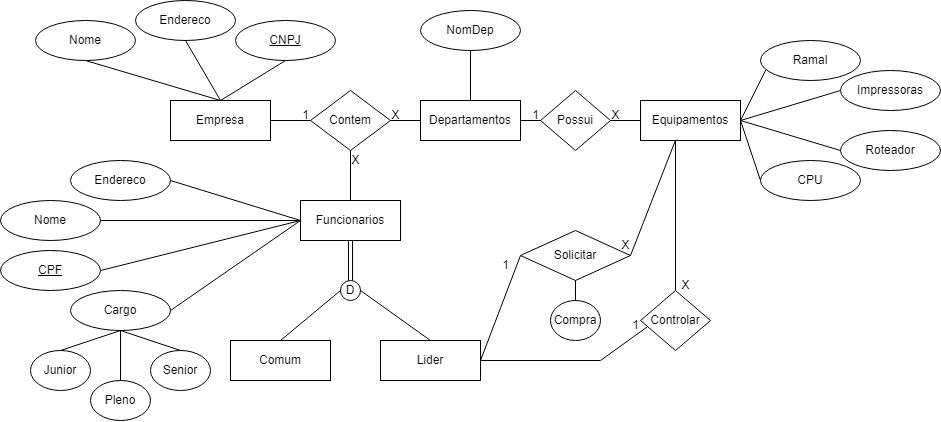

The diagram above was exported from draw.io. Its source (the exported page's mxGraphModel, read from the mxfile embedded in the PNG):
<mxGraphModel dx="1195" dy="616" grid="1" gridSize="10" guides="1" tooltips="1" connect="1" arrows="1" fold="1" page="1" pageScale="1" pageWidth="850" pageHeight="1100" math="0" shadow="0" extFonts="Permanent Marker^https://fonts.googleapis.com/css?family=Permanent+Marker">
  <root>
    <mxCell id="0" />
    <mxCell id="1" parent="0" />
    <mxCell id="sqcLPCEx_mmamgTgqwoq-1" value="Empresa" style="whiteSpace=wrap;html=1;align=center;" parent="1" vertex="1">
      <mxGeometry x="260" y="100" width="100" height="40" as="geometry" />
    </mxCell>
    <mxCell id="sqcLPCEx_mmamgTgqwoq-2" value="Contem" style="shape=rhombus;perimeter=rhombusPerimeter;whiteSpace=wrap;html=1;align=center;" parent="1" vertex="1">
      <mxGeometry x="400" y="90" width="80" height="60" as="geometry" />
    </mxCell>
    <mxCell id="sqcLPCEx_mmamgTgqwoq-3" value="Equipamentos" style="whiteSpace=wrap;html=1;align=center;" parent="1" vertex="1">
      <mxGeometry x="730" y="100" width="100" height="40" as="geometry" />
    </mxCell>
    <mxCell id="sqcLPCEx_mmamgTgqwoq-10" value="Ramal" style="ellipse;whiteSpace=wrap;html=1;align=center;" parent="1" vertex="1">
      <mxGeometry x="850" y="40" width="100" height="40" as="geometry" />
    </mxCell>
    <mxCell id="sqcLPCEx_mmamgTgqwoq-21" value="1" style="text;html=1;align=center;verticalAlign=middle;resizable=0;points=[];autosize=1;strokeColor=none;fillColor=none;" parent="1" vertex="1">
      <mxGeometry x="380" y="100" width="30" height="30" as="geometry" />
    </mxCell>
    <mxCell id="sqcLPCEx_mmamgTgqwoq-31" value="X" style="text;html=1;align=center;verticalAlign=middle;resizable=0;points=[];autosize=1;strokeColor=none;fillColor=none;" parent="1" vertex="1">
      <mxGeometry x="690" y="100" width="30" height="30" as="geometry" />
    </mxCell>
    <mxCell id="sqcLPCEx_mmamgTgqwoq-33" value="Departamentos" style="whiteSpace=wrap;html=1;align=center;" parent="1" vertex="1">
      <mxGeometry x="510" y="100" width="100" height="40" as="geometry" />
    </mxCell>
    <mxCell id="sqcLPCEx_mmamgTgqwoq-38" value="X" style="text;html=1;align=center;verticalAlign=middle;resizable=0;points=[];autosize=1;strokeColor=none;fillColor=none;" parent="1" vertex="1">
      <mxGeometry x="470" y="100" width="30" height="30" as="geometry" />
    </mxCell>
    <mxCell id="sqcLPCEx_mmamgTgqwoq-40" value="1" style="text;html=1;align=center;verticalAlign=middle;resizable=0;points=[];autosize=1;strokeColor=none;fillColor=none;" parent="1" vertex="1">
      <mxGeometry x="610" y="100" width="30" height="30" as="geometry" />
    </mxCell>
    <mxCell id="sqcLPCEx_mmamgTgqwoq-44" value="Possui" style="shape=rhombus;perimeter=rhombusPerimeter;whiteSpace=wrap;html=1;align=center;" parent="1" vertex="1">
      <mxGeometry x="630" y="90" width="70" height="60" as="geometry" />
    </mxCell>
    <mxCell id="sqcLPCEx_mmamgTgqwoq-48" value="Funcionarios" style="whiteSpace=wrap;html=1;align=center;" parent="1" vertex="1">
      <mxGeometry x="390" y="200" width="100" height="40" as="geometry" />
    </mxCell>
    <mxCell id="sqcLPCEx_mmamgTgqwoq-50" value="X" style="text;html=1;align=center;verticalAlign=middle;resizable=0;points=[];autosize=1;strokeColor=none;fillColor=none;" parent="1" vertex="1">
      <mxGeometry x="430" y="145" width="30" height="30" as="geometry" />
    </mxCell>
    <mxCell id="sqcLPCEx_mmamgTgqwoq-52" value="D" style="ellipse;whiteSpace=wrap;html=1;" parent="1" vertex="1">
      <mxGeometry x="430" y="280" width="20" height="20" as="geometry" />
    </mxCell>
    <mxCell id="sqcLPCEx_mmamgTgqwoq-55" value="" style="shape=link;html=1;rounded=0;entryX=0.5;entryY=1;entryDx=0;entryDy=0;exitX=0.5;exitY=0;exitDx=0;exitDy=0;" parent="1" source="sqcLPCEx_mmamgTgqwoq-52" target="sqcLPCEx_mmamgTgqwoq-48" edge="1">
      <mxGeometry width="100" relative="1" as="geometry">
        <mxPoint x="400" y="260" as="sourcePoint" />
        <mxPoint x="500" y="260" as="targetPoint" />
      </mxGeometry>
    </mxCell>
    <mxCell id="sqcLPCEx_mmamgTgqwoq-56" value="Comum" style="whiteSpace=wrap;html=1;align=center;" parent="1" vertex="1">
      <mxGeometry x="320" y="340" width="100" height="40" as="geometry" />
    </mxCell>
    <mxCell id="sqcLPCEx_mmamgTgqwoq-57" value="Lider" style="whiteSpace=wrap;html=1;align=center;" parent="1" vertex="1">
      <mxGeometry x="470" y="340" width="100" height="40" as="geometry" />
    </mxCell>
    <mxCell id="sqcLPCEx_mmamgTgqwoq-60" value="Solicitar" style="shape=rhombus;perimeter=rhombusPerimeter;whiteSpace=wrap;html=1;align=center;" parent="1" vertex="1">
      <mxGeometry x="610" y="230" width="110" height="50" as="geometry" />
    </mxCell>
    <mxCell id="sqcLPCEx_mmamgTgqwoq-63" value="Compra" style="ellipse;whiteSpace=wrap;html=1;align=center;" parent="1" vertex="1">
      <mxGeometry x="640" y="300" width="50" height="40" as="geometry" />
    </mxCell>
    <mxCell id="sqcLPCEx_mmamgTgqwoq-66" value="" style="endArrow=none;html=1;rounded=0;exitX=0.5;exitY=1;exitDx=0;exitDy=0;entryX=0.5;entryY=0;entryDx=0;entryDy=0;" parent="1" source="sqcLPCEx_mmamgTgqwoq-60" target="sqcLPCEx_mmamgTgqwoq-63" edge="1">
      <mxGeometry relative="1" as="geometry">
        <mxPoint x="700" y="290" as="sourcePoint" />
        <mxPoint x="860" y="290" as="targetPoint" />
      </mxGeometry>
    </mxCell>
    <mxCell id="sqcLPCEx_mmamgTgqwoq-67" value="Controlar" style="shape=rhombus;perimeter=rhombusPerimeter;whiteSpace=wrap;html=1;align=center;" parent="1" vertex="1">
      <mxGeometry x="730" y="290" width="70" height="60" as="geometry" />
    </mxCell>
    <mxCell id="sqcLPCEx_mmamgTgqwoq-68" value="" style="endArrow=none;html=1;rounded=0;exitX=1;exitY=0.5;exitDx=0;exitDy=0;entryX=0.093;entryY=0.609;entryDx=0;entryDy=0;entryPerimeter=0;" parent="1" source="sqcLPCEx_mmamgTgqwoq-57" target="sqcLPCEx_mmamgTgqwoq-67" edge="1">
      <mxGeometry relative="1" as="geometry">
        <mxPoint x="450" y="250" as="sourcePoint" />
        <mxPoint x="610" y="250" as="targetPoint" />
        <Array as="points">
          <mxPoint x="690" y="360" />
        </Array>
      </mxGeometry>
    </mxCell>
    <mxCell id="sqcLPCEx_mmamgTgqwoq-69" value="" style="endArrow=none;html=1;rounded=0;entryX=0.5;entryY=0;entryDx=0;entryDy=0;" parent="1" target="sqcLPCEx_mmamgTgqwoq-67" edge="1">
      <mxGeometry relative="1" as="geometry">
        <mxPoint x="765" y="140" as="sourcePoint" />
        <mxPoint x="610" y="250" as="targetPoint" />
      </mxGeometry>
    </mxCell>
    <mxCell id="sqcLPCEx_mmamgTgqwoq-70" value="" style="endArrow=none;html=1;rounded=0;entryX=1;entryY=0.5;entryDx=0;entryDy=0;exitX=0.35;exitY=0.993;exitDx=0;exitDy=0;exitPerimeter=0;" parent="1" source="sqcLPCEx_mmamgTgqwoq-3" target="sqcLPCEx_mmamgTgqwoq-60" edge="1">
      <mxGeometry relative="1" as="geometry">
        <mxPoint x="450" y="250" as="sourcePoint" />
        <mxPoint x="610" y="250" as="targetPoint" />
      </mxGeometry>
    </mxCell>
    <mxCell id="sqcLPCEx_mmamgTgqwoq-71" value="" style="endArrow=none;html=1;rounded=0;entryX=0;entryY=0.5;entryDx=0;entryDy=0;exitX=1;exitY=0.5;exitDx=0;exitDy=0;" parent="1" source="sqcLPCEx_mmamgTgqwoq-57" target="sqcLPCEx_mmamgTgqwoq-60" edge="1">
      <mxGeometry relative="1" as="geometry">
        <mxPoint x="450" y="250" as="sourcePoint" />
        <mxPoint x="610" y="250" as="targetPoint" />
      </mxGeometry>
    </mxCell>
    <mxCell id="sqcLPCEx_mmamgTgqwoq-72" value="" style="endArrow=none;html=1;rounded=0;exitX=1;exitY=0.5;exitDx=0;exitDy=0;entryX=0.5;entryY=0;entryDx=0;entryDy=0;" parent="1" source="sqcLPCEx_mmamgTgqwoq-52" target="sqcLPCEx_mmamgTgqwoq-57" edge="1">
      <mxGeometry relative="1" as="geometry">
        <mxPoint x="450" y="250" as="sourcePoint" />
        <mxPoint x="610" y="250" as="targetPoint" />
      </mxGeometry>
    </mxCell>
    <mxCell id="sqcLPCEx_mmamgTgqwoq-73" value="" style="endArrow=none;html=1;rounded=0;exitX=0;exitY=0.5;exitDx=0;exitDy=0;entryX=0.5;entryY=0;entryDx=0;entryDy=0;" parent="1" source="sqcLPCEx_mmamgTgqwoq-52" target="sqcLPCEx_mmamgTgqwoq-56" edge="1">
      <mxGeometry relative="1" as="geometry">
        <mxPoint x="450" y="250" as="sourcePoint" />
        <mxPoint x="610" y="250" as="targetPoint" />
      </mxGeometry>
    </mxCell>
    <mxCell id="sqcLPCEx_mmamgTgqwoq-74" value="" style="endArrow=none;html=1;rounded=0;exitX=0.5;exitY=0;exitDx=0;exitDy=0;entryX=0.5;entryY=1;entryDx=0;entryDy=0;" parent="1" source="sqcLPCEx_mmamgTgqwoq-48" target="sqcLPCEx_mmamgTgqwoq-2" edge="1">
      <mxGeometry relative="1" as="geometry">
        <mxPoint x="450" y="250" as="sourcePoint" />
        <mxPoint x="610" y="250" as="targetPoint" />
        <Array as="points" />
      </mxGeometry>
    </mxCell>
    <mxCell id="sqcLPCEx_mmamgTgqwoq-75" value="" style="endArrow=none;html=1;rounded=0;exitX=1;exitY=0.5;exitDx=0;exitDy=0;entryX=0;entryY=0.5;entryDx=0;entryDy=0;" parent="1" source="sqcLPCEx_mmamgTgqwoq-1" target="sqcLPCEx_mmamgTgqwoq-2" edge="1">
      <mxGeometry relative="1" as="geometry">
        <mxPoint x="450" y="250" as="sourcePoint" />
        <mxPoint x="610" y="250" as="targetPoint" />
      </mxGeometry>
    </mxCell>
    <mxCell id="sqcLPCEx_mmamgTgqwoq-76" value="" style="endArrow=none;html=1;rounded=0;exitX=1;exitY=0.5;exitDx=0;exitDy=0;entryX=0;entryY=0.5;entryDx=0;entryDy=0;" parent="1" source="sqcLPCEx_mmamgTgqwoq-2" target="sqcLPCEx_mmamgTgqwoq-33" edge="1">
      <mxGeometry relative="1" as="geometry">
        <mxPoint x="450" y="250" as="sourcePoint" />
        <mxPoint x="610" y="250" as="targetPoint" />
      </mxGeometry>
    </mxCell>
    <mxCell id="sqcLPCEx_mmamgTgqwoq-77" value="" style="endArrow=none;html=1;rounded=0;entryX=0;entryY=0.5;entryDx=0;entryDy=0;exitX=1;exitY=0.5;exitDx=0;exitDy=0;" parent="1" source="sqcLPCEx_mmamgTgqwoq-33" target="sqcLPCEx_mmamgTgqwoq-44" edge="1">
      <mxGeometry relative="1" as="geometry">
        <mxPoint x="450" y="250" as="sourcePoint" />
        <mxPoint x="610" y="250" as="targetPoint" />
      </mxGeometry>
    </mxCell>
    <mxCell id="sqcLPCEx_mmamgTgqwoq-78" value="" style="endArrow=none;html=1;rounded=0;entryX=0;entryY=0.5;entryDx=0;entryDy=0;exitX=1;exitY=0.5;exitDx=0;exitDy=0;" parent="1" source="sqcLPCEx_mmamgTgqwoq-44" target="sqcLPCEx_mmamgTgqwoq-3" edge="1">
      <mxGeometry relative="1" as="geometry">
        <mxPoint x="620" y="130" as="sourcePoint" />
        <mxPoint x="640" y="130" as="targetPoint" />
      </mxGeometry>
    </mxCell>
    <mxCell id="sqcLPCEx_mmamgTgqwoq-79" value="" style="endArrow=none;html=1;rounded=0;entryX=0.053;entryY=0.736;entryDx=0;entryDy=0;entryPerimeter=0;" parent="1" target="sqcLPCEx_mmamgTgqwoq-10" edge="1">
      <mxGeometry relative="1" as="geometry">
        <mxPoint x="830" y="120" as="sourcePoint" />
        <mxPoint x="650" y="140" as="targetPoint" />
      </mxGeometry>
    </mxCell>
    <mxCell id="sqcLPCEx_mmamgTgqwoq-80" value="" style="endArrow=none;html=1;rounded=0;entryX=0;entryY=0.5;entryDx=0;entryDy=0;" parent="1" target="sqcLPCEx_mmamgTgqwoq-116" edge="1">
      <mxGeometry relative="1" as="geometry">
        <mxPoint x="830" y="120" as="sourcePoint" />
        <mxPoint x="920" y="110" as="targetPoint" />
      </mxGeometry>
    </mxCell>
    <mxCell id="sqcLPCEx_mmamgTgqwoq-81" value="" style="endArrow=none;html=1;rounded=0;entryX=0;entryY=0.5;entryDx=0;entryDy=0;exitX=1;exitY=0.5;exitDx=0;exitDy=0;" parent="1" source="sqcLPCEx_mmamgTgqwoq-3" target="sqcLPCEx_mmamgTgqwoq-117" edge="1">
      <mxGeometry relative="1" as="geometry">
        <mxPoint x="840" y="120" as="sourcePoint" />
        <mxPoint x="920" y="160" as="targetPoint" />
      </mxGeometry>
    </mxCell>
    <mxCell id="sqcLPCEx_mmamgTgqwoq-82" value="" style="endArrow=none;html=1;rounded=0;entryX=0;entryY=0.5;entryDx=0;entryDy=0;exitX=1;exitY=0.5;exitDx=0;exitDy=0;" parent="1" source="sqcLPCEx_mmamgTgqwoq-3" target="sqcLPCEx_mmamgTgqwoq-118" edge="1">
      <mxGeometry relative="1" as="geometry">
        <mxPoint x="840" y="140" as="sourcePoint" />
        <mxPoint x="890" y="180" as="targetPoint" />
      </mxGeometry>
    </mxCell>
    <mxCell id="sqcLPCEx_mmamgTgqwoq-83" value="Endereco" style="ellipse;whiteSpace=wrap;html=1;align=center;" parent="1" vertex="1">
      <mxGeometry x="160" y="160" width="100" height="40" as="geometry" />
    </mxCell>
    <mxCell id="sqcLPCEx_mmamgTgqwoq-84" value="Nome" style="ellipse;whiteSpace=wrap;html=1;align=center;" parent="1" vertex="1">
      <mxGeometry x="90" y="200" width="100" height="40" as="geometry" />
    </mxCell>
    <mxCell id="sqcLPCEx_mmamgTgqwoq-86" value="Cargo" style="ellipse;whiteSpace=wrap;html=1;align=center;" parent="1" vertex="1">
      <mxGeometry x="160" y="290" width="100" height="40" as="geometry" />
    </mxCell>
    <mxCell id="sqcLPCEx_mmamgTgqwoq-87" value="" style="endArrow=none;html=1;rounded=0;exitX=0;exitY=0.5;exitDx=0;exitDy=0;entryX=1;entryY=0.5;entryDx=0;entryDy=0;" parent="1" source="sqcLPCEx_mmamgTgqwoq-48" target="sqcLPCEx_mmamgTgqwoq-83" edge="1">
      <mxGeometry relative="1" as="geometry">
        <mxPoint x="490" y="230" as="sourcePoint" />
        <mxPoint x="650" y="230" as="targetPoint" />
      </mxGeometry>
    </mxCell>
    <mxCell id="sqcLPCEx_mmamgTgqwoq-88" value="" style="endArrow=none;html=1;rounded=0;exitX=0;exitY=0.5;exitDx=0;exitDy=0;entryX=1;entryY=0.5;entryDx=0;entryDy=0;" parent="1" source="sqcLPCEx_mmamgTgqwoq-48" target="sqcLPCEx_mmamgTgqwoq-84" edge="1">
      <mxGeometry relative="1" as="geometry">
        <mxPoint x="400" y="230" as="sourcePoint" />
        <mxPoint x="310" y="210" as="targetPoint" />
      </mxGeometry>
    </mxCell>
    <mxCell id="sqcLPCEx_mmamgTgqwoq-89" value="" style="endArrow=none;html=1;rounded=0;exitX=0;exitY=0.5;exitDx=0;exitDy=0;entryX=1;entryY=0.5;entryDx=0;entryDy=0;" parent="1" source="sqcLPCEx_mmamgTgqwoq-48" target="sqcLPCEx_mmamgTgqwoq-91" edge="1">
      <mxGeometry relative="1" as="geometry">
        <mxPoint x="400" y="230" as="sourcePoint" />
        <mxPoint x="190" y="270.0000000000001" as="targetPoint" />
      </mxGeometry>
    </mxCell>
    <mxCell id="sqcLPCEx_mmamgTgqwoq-90" value="" style="endArrow=none;html=1;rounded=0;exitX=0;exitY=0.5;exitDx=0;exitDy=0;entryX=1;entryY=0.5;entryDx=0;entryDy=0;" parent="1" source="sqcLPCEx_mmamgTgqwoq-48" target="sqcLPCEx_mmamgTgqwoq-86" edge="1">
      <mxGeometry relative="1" as="geometry">
        <mxPoint x="400" y="230" as="sourcePoint" />
        <mxPoint x="200" y="280" as="targetPoint" />
      </mxGeometry>
    </mxCell>
    <mxCell id="sqcLPCEx_mmamgTgqwoq-91" value="CPF" style="ellipse;whiteSpace=wrap;html=1;align=center;fontStyle=4;" parent="1" vertex="1">
      <mxGeometry x="90" y="250" width="100" height="40" as="geometry" />
    </mxCell>
    <mxCell id="sqcLPCEx_mmamgTgqwoq-94" value="CNPJ" style="ellipse;whiteSpace=wrap;html=1;align=center;fontStyle=4;" parent="1" vertex="1">
      <mxGeometry x="325" y="20" width="100" height="40" as="geometry" />
    </mxCell>
    <mxCell id="sqcLPCEx_mmamgTgqwoq-95" value="" style="endArrow=none;html=1;rounded=0;exitX=0.5;exitY=1;exitDx=0;exitDy=0;entryX=0.5;entryY=0;entryDx=0;entryDy=0;" parent="1" source="sqcLPCEx_mmamgTgqwoq-94" target="sqcLPCEx_mmamgTgqwoq-1" edge="1">
      <mxGeometry relative="1" as="geometry">
        <mxPoint x="490" y="140" as="sourcePoint" />
        <mxPoint x="650" y="140" as="targetPoint" />
      </mxGeometry>
    </mxCell>
    <mxCell id="sqcLPCEx_mmamgTgqwoq-97" value="Endereco" style="ellipse;whiteSpace=wrap;html=1;align=center;" parent="1" vertex="1">
      <mxGeometry x="225" width="100" height="40" as="geometry" />
    </mxCell>
    <mxCell id="sqcLPCEx_mmamgTgqwoq-98" value="Nome" style="ellipse;whiteSpace=wrap;html=1;align=center;" parent="1" vertex="1">
      <mxGeometry x="125" y="20" width="100" height="40" as="geometry" />
    </mxCell>
    <mxCell id="sqcLPCEx_mmamgTgqwoq-99" value="" style="endArrow=none;html=1;rounded=0;exitX=0.5;exitY=1;exitDx=0;exitDy=0;entryX=0.5;entryY=0;entryDx=0;entryDy=0;" parent="1" source="sqcLPCEx_mmamgTgqwoq-97" target="sqcLPCEx_mmamgTgqwoq-1" edge="1">
      <mxGeometry relative="1" as="geometry">
        <mxPoint x="385" y="70" as="sourcePoint" />
        <mxPoint x="320" y="110" as="targetPoint" />
      </mxGeometry>
    </mxCell>
    <mxCell id="sqcLPCEx_mmamgTgqwoq-100" value="" style="endArrow=none;html=1;rounded=0;exitX=0.5;exitY=1;exitDx=0;exitDy=0;entryX=0.5;entryY=0;entryDx=0;entryDy=0;" parent="1" source="sqcLPCEx_mmamgTgqwoq-98" target="sqcLPCEx_mmamgTgqwoq-1" edge="1">
      <mxGeometry relative="1" as="geometry">
        <mxPoint x="285" y="50" as="sourcePoint" />
        <mxPoint x="320" y="110" as="targetPoint" />
      </mxGeometry>
    </mxCell>
    <mxCell id="sqcLPCEx_mmamgTgqwoq-101" value="NomDep" style="ellipse;whiteSpace=wrap;html=1;align=center;" parent="1" vertex="1">
      <mxGeometry x="510" y="10" width="100" height="40" as="geometry" />
    </mxCell>
    <mxCell id="sqcLPCEx_mmamgTgqwoq-102" value="" style="endArrow=none;html=1;rounded=0;entryX=0.5;entryY=1;entryDx=0;entryDy=0;exitX=0.5;exitY=0;exitDx=0;exitDy=0;" parent="1" source="sqcLPCEx_mmamgTgqwoq-33" target="sqcLPCEx_mmamgTgqwoq-101" edge="1">
      <mxGeometry relative="1" as="geometry">
        <mxPoint x="490" y="230" as="sourcePoint" />
        <mxPoint x="650" y="230" as="targetPoint" />
      </mxGeometry>
    </mxCell>
    <mxCell id="sqcLPCEx_mmamgTgqwoq-103" value="Senior" style="ellipse;whiteSpace=wrap;html=1;align=center;" parent="1" vertex="1">
      <mxGeometry x="240" y="350" width="60" height="40" as="geometry" />
    </mxCell>
    <mxCell id="sqcLPCEx_mmamgTgqwoq-106" value="Junior" style="ellipse;whiteSpace=wrap;html=1;align=center;" parent="1" vertex="1">
      <mxGeometry x="120" y="350" width="60" height="40" as="geometry" />
    </mxCell>
    <mxCell id="sqcLPCEx_mmamgTgqwoq-107" value="Pleno" style="ellipse;whiteSpace=wrap;html=1;align=center;" parent="1" vertex="1">
      <mxGeometry x="180" y="380" width="60" height="40" as="geometry" />
    </mxCell>
    <mxCell id="sqcLPCEx_mmamgTgqwoq-108" value="" style="endArrow=none;html=1;rounded=0;exitX=0.5;exitY=1;exitDx=0;exitDy=0;entryX=0.5;entryY=0;entryDx=0;entryDy=0;" parent="1" source="sqcLPCEx_mmamgTgqwoq-86" target="sqcLPCEx_mmamgTgqwoq-103" edge="1">
      <mxGeometry relative="1" as="geometry">
        <mxPoint x="490" y="230" as="sourcePoint" />
        <mxPoint x="650" y="230" as="targetPoint" />
      </mxGeometry>
    </mxCell>
    <mxCell id="sqcLPCEx_mmamgTgqwoq-109" value="" style="endArrow=none;html=1;rounded=0;entryX=0.5;entryY=0;entryDx=0;entryDy=0;exitX=0.5;exitY=1;exitDx=0;exitDy=0;" parent="1" source="sqcLPCEx_mmamgTgqwoq-86" target="sqcLPCEx_mmamgTgqwoq-107" edge="1">
      <mxGeometry relative="1" as="geometry">
        <mxPoint x="220" y="350" as="sourcePoint" />
        <mxPoint x="290" y="360" as="targetPoint" />
      </mxGeometry>
    </mxCell>
    <mxCell id="sqcLPCEx_mmamgTgqwoq-110" value="" style="endArrow=none;html=1;rounded=0;entryX=0.5;entryY=0;entryDx=0;entryDy=0;exitX=0.5;exitY=1;exitDx=0;exitDy=0;" parent="1" source="sqcLPCEx_mmamgTgqwoq-86" target="sqcLPCEx_mmamgTgqwoq-106" edge="1">
      <mxGeometry relative="1" as="geometry">
        <mxPoint x="220" y="350" as="sourcePoint" />
        <mxPoint x="220" y="390" as="targetPoint" />
      </mxGeometry>
    </mxCell>
    <mxCell id="sqcLPCEx_mmamgTgqwoq-111" value="X" style="text;html=1;align=center;verticalAlign=middle;resizable=0;points=[];autosize=1;strokeColor=none;fillColor=none;" parent="1" vertex="1">
      <mxGeometry x="700" y="230" width="30" height="30" as="geometry" />
    </mxCell>
    <mxCell id="sqcLPCEx_mmamgTgqwoq-112" value="1" style="text;html=1;align=center;verticalAlign=middle;resizable=0;points=[];autosize=1;strokeColor=none;fillColor=none;" parent="1" vertex="1">
      <mxGeometry x="580" y="250" width="30" height="30" as="geometry" />
    </mxCell>
    <mxCell id="sqcLPCEx_mmamgTgqwoq-113" value="1" style="text;html=1;align=center;verticalAlign=middle;resizable=0;points=[];autosize=1;strokeColor=none;fillColor=none;" parent="1" vertex="1">
      <mxGeometry x="710" y="310" width="30" height="30" as="geometry" />
    </mxCell>
    <mxCell id="sqcLPCEx_mmamgTgqwoq-114" value="X" style="text;html=1;align=center;verticalAlign=middle;resizable=0;points=[];autosize=1;strokeColor=none;fillColor=none;" parent="1" vertex="1">
      <mxGeometry x="760" y="270" width="30" height="30" as="geometry" />
    </mxCell>
    <mxCell id="sqcLPCEx_mmamgTgqwoq-116" value="Impressoras" style="ellipse;whiteSpace=wrap;html=1;align=center;" parent="1" vertex="1">
      <mxGeometry x="930" y="70" width="100" height="40" as="geometry" />
    </mxCell>
    <mxCell id="sqcLPCEx_mmamgTgqwoq-117" value="Roteador" style="ellipse;whiteSpace=wrap;html=1;align=center;" parent="1" vertex="1">
      <mxGeometry x="930" y="130" width="100" height="40" as="geometry" />
    </mxCell>
    <mxCell id="sqcLPCEx_mmamgTgqwoq-118" value="CPU" style="ellipse;whiteSpace=wrap;html=1;align=center;" parent="1" vertex="1">
      <mxGeometry x="850" y="160" width="100" height="40" as="geometry" />
    </mxCell>
  </root>
</mxGraphModel>